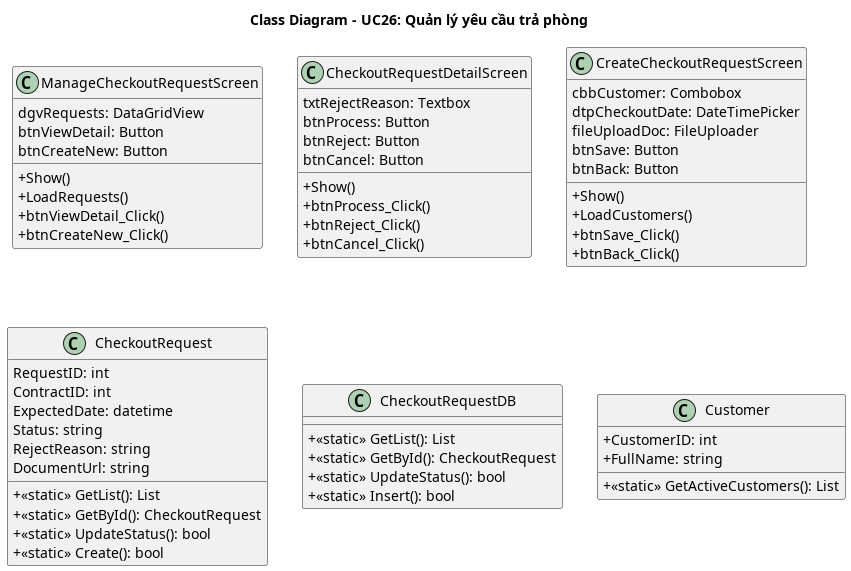

The diagram above was rendered by PlantUML. Its source (embedded in the PNG):
@startuml QuanLyTraPhong_ClassDiagram
title Class Diagram - UC26: Quản lý yêu cầu trả phòng
skinparam classAttributeIconSize 0

class ManageCheckoutRequestScreen {
  dgvRequests: DataGridView
  btnViewDetail: Button
  btnCreateNew: Button
  + Show()
  + LoadRequests()
  + btnViewDetail_Click()
  + btnCreateNew_Click()
}

class CheckoutRequestDetailScreen {
  txtRejectReason: Textbox
  btnProcess: Button
  btnReject: Button
  btnCancel: Button
  + Show()
  + btnProcess_Click()
  + btnReject_Click()
  + btnCancel_Click()
}

class CreateCheckoutRequestScreen {
  cbbCustomer: Combobox
  dtpCheckoutDate: DateTimePicker
  fileUploadDoc: FileUploader
  btnSave: Button
  btnBack: Button
  + Show()
  + LoadCustomers()
  + btnSave_Click()
  + btnBack_Click()
}

class CheckoutRequest {
  RequestID: int
  ContractID: int
  ExpectedDate: datetime
  Status: string
  RejectReason: string
  DocumentUrl: string
  + <<static>> GetList(): List
  + <<static>> GetById(): CheckoutRequest
  + <<static>> UpdateStatus(): bool
  + <<static>> Create(): bool
}

class CheckoutRequestDB {
  + <<static>> GetList(): List
  + <<static>> GetById(): CheckoutRequest
  + <<static>> UpdateStatus(): bool
  + <<static>> Insert(): bool
}

class Customer {
  + CustomerID: int
  + FullName: string
  + <<static>> GetActiveCustomers(): List
}

@enduml